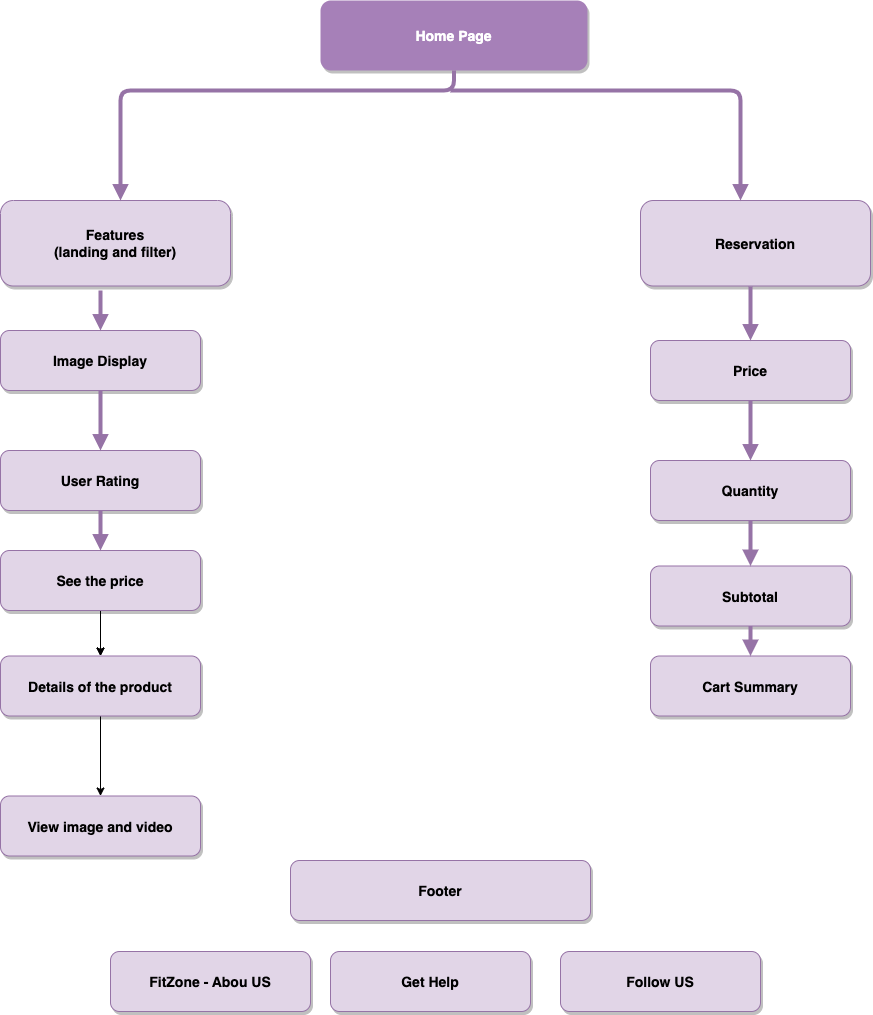

The diagram above was exported from draw.io. Its source (the exported page's mxGraphModel, read from the mxfile embedded in the PNG):
<mxGraphModel dx="1138" dy="680" grid="1" gridSize="10" guides="1" tooltips="1" connect="1" arrows="1" fold="1" page="1" pageScale="1.5" pageWidth="1169" pageHeight="827" background="none" math="0" shadow="0">
  <root>
    <mxCell id="0" />
    <mxCell id="1" parent="0" />
    <mxCell id="2" value="Home Page" style="rounded=1;fillColor=#A680B8;strokeColor=none;shadow=1;gradientColor=none;fontStyle=1;fontColor=#FFFFFF;fontSize=14;" parent="1" vertex="1">
      <mxGeometry x="610" y="230" width="267" height="70" as="geometry" />
    </mxCell>
    <mxCell id="4" value="Features&#10;(landing and filter)" style="rounded=1;fillColor=#e1d5e7;strokeColor=#9673a6;shadow=1;fontStyle=1;fontSize=14;" parent="1" vertex="1">
      <mxGeometry x="290" y="430" width="230" height="85.5" as="geometry" />
    </mxCell>
    <mxCell id="6" value="Reservation" style="rounded=1;fillColor=#e1d5e7;strokeColor=#9673a6;shadow=1;fontStyle=1;fontSize=14;" parent="1" vertex="1">
      <mxGeometry x="930" y="430" width="230" height="85.5" as="geometry" />
    </mxCell>
    <mxCell id="8" value="Image Display" style="rounded=1;fillColor=#e1d5e7;strokeColor=#9673a6;shadow=1;fontStyle=1;fontSize=14;" parent="1" vertex="1">
      <mxGeometry x="290" y="560" width="200" height="60" as="geometry" />
    </mxCell>
    <mxCell id="9" value="User Rating" style="rounded=1;fillColor=#e1d5e7;strokeColor=#9673a6;shadow=1;fontStyle=1;fontSize=14;" parent="1" vertex="1">
      <mxGeometry x="290" y="680" width="200" height="60" as="geometry" />
    </mxCell>
    <mxCell id="56" style="edgeStyle=none;html=1;entryX=0.5;entryY=0;entryDx=0;entryDy=0;" parent="1" source="10" target="11" edge="1">
      <mxGeometry relative="1" as="geometry" />
    </mxCell>
    <mxCell id="60" value="" style="edgeStyle=none;html=1;" parent="1" source="10" target="11" edge="1">
      <mxGeometry relative="1" as="geometry" />
    </mxCell>
    <mxCell id="10" value="See the price" style="rounded=1;fillColor=#e1d5e7;strokeColor=#9673a6;shadow=1;fontStyle=1;fontSize=14;" parent="1" vertex="1">
      <mxGeometry x="290" y="780" width="200" height="60" as="geometry" />
    </mxCell>
    <mxCell id="0Y3n2lwCZn4Gmev_FoNn-66" value="" style="edgeStyle=orthogonalEdgeStyle;rounded=0;orthogonalLoop=1;jettySize=auto;html=1;" parent="1" source="11" target="0Y3n2lwCZn4Gmev_FoNn-65" edge="1">
      <mxGeometry relative="1" as="geometry" />
    </mxCell>
    <mxCell id="11" value="Details of the product" style="rounded=1;fillColor=#e1d5e7;strokeColor=#9673a6;shadow=1;fontStyle=1;fontSize=14;" parent="1" vertex="1">
      <mxGeometry x="290" y="885.5" width="200" height="60" as="geometry" />
    </mxCell>
    <mxCell id="18" value="Price" style="rounded=1;fillColor=#e1d5e7;strokeColor=#9673a6;shadow=1;fontStyle=1;fontSize=14;" parent="1" vertex="1">
      <mxGeometry x="940" y="570" width="200" height="60" as="geometry" />
    </mxCell>
    <mxCell id="19" value="Quantity" style="rounded=1;fillColor=#e1d5e7;strokeColor=#9673a6;shadow=1;fontStyle=1;fontSize=14;" parent="1" vertex="1">
      <mxGeometry x="940" y="690" width="200" height="60" as="geometry" />
    </mxCell>
    <mxCell id="20" value="Subtotal" style="rounded=1;fillColor=#e1d5e7;strokeColor=#9673a6;shadow=1;fontStyle=1;fontSize=14;" parent="1" vertex="1">
      <mxGeometry x="940" y="795.5" width="200" height="60" as="geometry" />
    </mxCell>
    <mxCell id="21" value="Cart Summary" style="rounded=1;fillColor=#e1d5e7;strokeColor=#9673a6;shadow=1;fontStyle=1;fontSize=14;" parent="1" vertex="1">
      <mxGeometry x="940" y="885.5" width="200" height="60" as="geometry" />
    </mxCell>
    <mxCell id="31" value="" style="edgeStyle=elbowEdgeStyle;elbow=vertical;strokeWidth=4;endArrow=block;endFill=1;fontStyle=1;strokeColor=#9673a6;fillColor=#e1d5e7;exitX=0.5;exitY=1;exitDx=0;exitDy=0;" parent="1" source="2" target="4" edge="1">
      <mxGeometry x="22" y="165.5" width="100" height="100" as="geometry">
        <mxPoint x="772" y="405.5" as="sourcePoint" />
        <mxPoint x="122" y="165.5" as="targetPoint" />
        <Array as="points">
          <mxPoint x="410" y="320" />
          <mxPoint x="410" y="330" />
          <mxPoint x="400" y="320" />
          <mxPoint x="390" y="330" />
          <mxPoint x="390" y="360" />
          <mxPoint x="740" y="320" />
        </Array>
      </mxGeometry>
    </mxCell>
    <mxCell id="32" value="" style="edgeStyle=elbowEdgeStyle;elbow=vertical;strokeWidth=4;endArrow=block;endFill=1;fontStyle=1;strokeColor=#9673a6;fillColor=#e1d5e7;" parent="1" target="6" edge="1">
      <mxGeometry x="22" y="165.5" width="100" height="100" as="geometry">
        <mxPoint x="740" y="320" as="sourcePoint" />
        <mxPoint x="122" y="165.5" as="targetPoint" />
        <Array as="points">
          <mxPoint x="1030" y="320" />
        </Array>
      </mxGeometry>
    </mxCell>
    <mxCell id="38" value="" style="edgeStyle=elbowEdgeStyle;elbow=vertical;strokeWidth=4;endArrow=block;endFill=1;fontStyle=1;strokeColor=#9673a6;fillColor=#e1d5e7;" parent="1" source="8" target="9" edge="1">
      <mxGeometry x="62" y="165.5" width="100" height="100" as="geometry">
        <mxPoint x="62" y="265.5" as="sourcePoint" />
        <mxPoint x="162" y="165.5" as="targetPoint" />
      </mxGeometry>
    </mxCell>
    <mxCell id="39" value="" style="edgeStyle=elbowEdgeStyle;elbow=vertical;strokeWidth=4;endArrow=block;endFill=1;fontStyle=1;strokeColor=#9673a6;fillColor=#e1d5e7;" parent="1" source="9" target="10" edge="1">
      <mxGeometry x="62" y="175.5" width="100" height="100" as="geometry">
        <mxPoint x="62" y="275.5" as="sourcePoint" />
        <mxPoint x="162" y="175.5" as="targetPoint" />
      </mxGeometry>
    </mxCell>
    <mxCell id="46" value="" style="edgeStyle=elbowEdgeStyle;elbow=vertical;strokeWidth=4;endArrow=block;endFill=1;fontStyle=1;strokeColor=#9673a6;fillColor=#e1d5e7;" parent="1" source="18" target="19" edge="1">
      <mxGeometry x="72" y="165.5" width="100" height="100" as="geometry">
        <mxPoint x="72" y="265.5" as="sourcePoint" />
        <mxPoint x="172" y="165.5" as="targetPoint" />
      </mxGeometry>
    </mxCell>
    <mxCell id="47" value="" style="edgeStyle=elbowEdgeStyle;elbow=vertical;strokeWidth=4;endArrow=block;endFill=1;fontStyle=1;strokeColor=#9673a6;fillColor=#e1d5e7;" parent="1" source="19" target="20" edge="1">
      <mxGeometry x="72" y="175.5" width="100" height="100" as="geometry">
        <mxPoint x="72" y="275.5" as="sourcePoint" />
        <mxPoint x="172" y="175.5" as="targetPoint" />
      </mxGeometry>
    </mxCell>
    <mxCell id="48" value="" style="edgeStyle=elbowEdgeStyle;elbow=vertical;strokeWidth=4;endArrow=block;endFill=1;fontStyle=1;strokeColor=#9673a6;fillColor=#e1d5e7;" parent="1" source="20" target="21" edge="1">
      <mxGeometry x="72" y="185.5" width="100" height="100" as="geometry">
        <mxPoint x="72" y="285.5" as="sourcePoint" />
        <mxPoint x="172" y="185.5" as="targetPoint" />
      </mxGeometry>
    </mxCell>
    <mxCell id="0Y3n2lwCZn4Gmev_FoNn-57" value="" style="edgeStyle=elbowEdgeStyle;elbow=vertical;strokeWidth=4;endArrow=block;endFill=1;fontStyle=1;strokeColor=#9673a6;fillColor=#e1d5e7;entryX=0.5;entryY=0;entryDx=0;entryDy=0;" parent="1" target="8" edge="1">
      <mxGeometry x="72" y="175.5" width="100" height="100" as="geometry">
        <mxPoint x="390" y="520" as="sourcePoint" />
        <mxPoint x="400" y="680" as="targetPoint" />
        <Array as="points">
          <mxPoint x="350" y="550" />
          <mxPoint x="390" y="560" />
        </Array>
      </mxGeometry>
    </mxCell>
    <mxCell id="0Y3n2lwCZn4Gmev_FoNn-59" value="" style="edgeStyle=elbowEdgeStyle;elbow=vertical;strokeWidth=4;endArrow=block;endFill=1;fontStyle=1;strokeColor=#9673a6;fillColor=#e1d5e7;" parent="1" edge="1">
      <mxGeometry x="171.41" y="171" width="100" height="100" as="geometry">
        <mxPoint x="1040" y="516" as="sourcePoint" />
        <mxPoint x="1040" y="570" as="targetPoint" />
        <Array as="points">
          <mxPoint x="1129.41" y="515.5" />
        </Array>
      </mxGeometry>
    </mxCell>
    <mxCell id="0Y3n2lwCZn4Gmev_FoNn-60" value="Footer" style="rounded=1;fillColor=#e1d5e7;strokeColor=#9673a6;shadow=1;fontStyle=1;fontSize=14;" parent="1" vertex="1">
      <mxGeometry x="580" y="1090" width="300" height="60" as="geometry" />
    </mxCell>
    <mxCell id="0Y3n2lwCZn4Gmev_FoNn-62" value="FitZone - Abou US" style="rounded=1;fillColor=#e1d5e7;strokeColor=#9673a6;shadow=1;fontStyle=1;fontSize=14;" parent="1" vertex="1">
      <mxGeometry x="400" y="1181" width="200" height="60" as="geometry" />
    </mxCell>
    <mxCell id="0Y3n2lwCZn4Gmev_FoNn-63" value="Get Help" style="rounded=1;fillColor=#e1d5e7;strokeColor=#9673a6;shadow=1;fontStyle=1;fontSize=14;" parent="1" vertex="1">
      <mxGeometry x="620" y="1181" width="200" height="60" as="geometry" />
    </mxCell>
    <mxCell id="0Y3n2lwCZn4Gmev_FoNn-65" value="View image and video" style="rounded=1;fillColor=#e1d5e7;strokeColor=#9673a6;shadow=1;fontStyle=1;fontSize=14;" parent="1" vertex="1">
      <mxGeometry x="290" y="1025.5" width="200" height="60" as="geometry" />
    </mxCell>
    <mxCell id="61" value="Follow US" style="rounded=1;fillColor=#e1d5e7;strokeColor=#9673a6;shadow=1;fontStyle=1;fontSize=14;" vertex="1" parent="1">
      <mxGeometry x="850" y="1181" width="200" height="60" as="geometry" />
    </mxCell>
  </root>
</mxGraphModel>